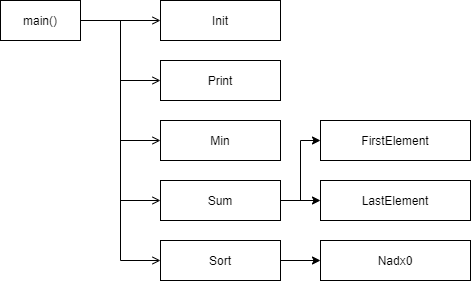

The diagram above was exported from draw.io. Its source (the exported page's mxGraphModel, read from the mxfile embedded in the PNG):
<mxGraphModel dx="832" dy="457" grid="1" gridSize="10" guides="1" tooltips="1" connect="1" arrows="1" fold="1" page="1" pageScale="1" pageWidth="827" pageHeight="1169" math="0" shadow="0">
  <root>
    <mxCell id="0" />
    <mxCell id="1" parent="0" />
    <mxCell id="gniabHEmEjr_e1_ldxEX-1" style="edgeStyle=orthogonalEdgeStyle;rounded=0;orthogonalLoop=1;jettySize=auto;html=1;endArrow=open;endFill=0;" edge="1" parent="1" source="gniabHEmEjr_e1_ldxEX-6" target="gniabHEmEjr_e1_ldxEX-7">
      <mxGeometry relative="1" as="geometry" />
    </mxCell>
    <mxCell id="gniabHEmEjr_e1_ldxEX-2" style="edgeStyle=orthogonalEdgeStyle;rounded=0;orthogonalLoop=1;jettySize=auto;html=1;entryX=0;entryY=0.5;entryDx=0;entryDy=0;endArrow=open;endFill=0;" edge="1" parent="1" source="gniabHEmEjr_e1_ldxEX-6" target="gniabHEmEjr_e1_ldxEX-8">
      <mxGeometry relative="1" as="geometry" />
    </mxCell>
    <mxCell id="gniabHEmEjr_e1_ldxEX-3" style="edgeStyle=orthogonalEdgeStyle;rounded=0;orthogonalLoop=1;jettySize=auto;html=1;entryX=0;entryY=0.5;entryDx=0;entryDy=0;endArrow=open;endFill=0;" edge="1" parent="1" source="gniabHEmEjr_e1_ldxEX-6" target="gniabHEmEjr_e1_ldxEX-10">
      <mxGeometry relative="1" as="geometry" />
    </mxCell>
    <mxCell id="gniabHEmEjr_e1_ldxEX-4" style="edgeStyle=orthogonalEdgeStyle;rounded=0;orthogonalLoop=1;jettySize=auto;html=1;entryX=0;entryY=0.5;entryDx=0;entryDy=0;endArrow=open;endFill=0;" edge="1" parent="1" source="gniabHEmEjr_e1_ldxEX-6" target="gniabHEmEjr_e1_ldxEX-11">
      <mxGeometry relative="1" as="geometry" />
    </mxCell>
    <mxCell id="gniabHEmEjr_e1_ldxEX-5" style="edgeStyle=orthogonalEdgeStyle;rounded=0;orthogonalLoop=1;jettySize=auto;html=1;entryX=0;entryY=0.5;entryDx=0;entryDy=0;endArrow=open;endFill=0;" edge="1" parent="1" source="gniabHEmEjr_e1_ldxEX-6" target="gniabHEmEjr_e1_ldxEX-13">
      <mxGeometry relative="1" as="geometry">
        <Array as="points">
          <mxPoint x="170" y="40" />
          <mxPoint x="170" y="280" />
        </Array>
      </mxGeometry>
    </mxCell>
    <mxCell id="gniabHEmEjr_e1_ldxEX-6" value="main()" style="rounded=0;whiteSpace=wrap;html=1;" vertex="1" parent="1">
      <mxGeometry x="50" y="20" width="80" height="40" as="geometry" />
    </mxCell>
    <mxCell id="gniabHEmEjr_e1_ldxEX-7" value="Init" style="rounded=0;whiteSpace=wrap;html=1;" vertex="1" parent="1">
      <mxGeometry x="210" y="20" width="120" height="40" as="geometry" />
    </mxCell>
    <mxCell id="gniabHEmEjr_e1_ldxEX-8" value="Print" style="rounded=0;whiteSpace=wrap;html=1;" vertex="1" parent="1">
      <mxGeometry x="210" y="80" width="120" height="40" as="geometry" />
    </mxCell>
    <mxCell id="gniabHEmEjr_e1_ldxEX-10" value="Min" style="rounded=0;whiteSpace=wrap;html=1;" vertex="1" parent="1">
      <mxGeometry x="210" y="140" width="120" height="40" as="geometry" />
    </mxCell>
    <mxCell id="gniabHEmEjr_e1_ldxEX-18" style="edgeStyle=orthogonalEdgeStyle;rounded=0;orthogonalLoop=1;jettySize=auto;html=1;exitX=1;exitY=0.5;exitDx=0;exitDy=0;entryX=0;entryY=0.5;entryDx=0;entryDy=0;" edge="1" parent="1" source="gniabHEmEjr_e1_ldxEX-11" target="gniabHEmEjr_e1_ldxEX-15">
      <mxGeometry relative="1" as="geometry" />
    </mxCell>
    <mxCell id="gniabHEmEjr_e1_ldxEX-19" style="edgeStyle=orthogonalEdgeStyle;rounded=0;orthogonalLoop=1;jettySize=auto;html=1;exitX=1;exitY=0.5;exitDx=0;exitDy=0;entryX=0;entryY=0.5;entryDx=0;entryDy=0;" edge="1" parent="1" source="gniabHEmEjr_e1_ldxEX-11" target="gniabHEmEjr_e1_ldxEX-14">
      <mxGeometry relative="1" as="geometry" />
    </mxCell>
    <mxCell id="gniabHEmEjr_e1_ldxEX-11" value="Sum" style="rounded=0;whiteSpace=wrap;html=1;" vertex="1" parent="1">
      <mxGeometry x="210" y="200" width="120" height="40" as="geometry" />
    </mxCell>
    <mxCell id="gniabHEmEjr_e1_ldxEX-21" style="edgeStyle=orthogonalEdgeStyle;rounded=0;orthogonalLoop=1;jettySize=auto;html=1;exitX=1;exitY=0.5;exitDx=0;exitDy=0;entryX=0;entryY=0.5;entryDx=0;entryDy=0;" edge="1" parent="1" source="gniabHEmEjr_e1_ldxEX-13" target="gniabHEmEjr_e1_ldxEX-20">
      <mxGeometry relative="1" as="geometry" />
    </mxCell>
    <mxCell id="gniabHEmEjr_e1_ldxEX-13" value="Sort" style="rounded=0;whiteSpace=wrap;html=1;" vertex="1" parent="1">
      <mxGeometry x="210" y="260" width="120" height="40" as="geometry" />
    </mxCell>
    <mxCell id="gniabHEmEjr_e1_ldxEX-14" value="LastElement" style="rounded=0;whiteSpace=wrap;html=1;" vertex="1" parent="1">
      <mxGeometry x="370" y="200" width="150" height="40" as="geometry" />
    </mxCell>
    <mxCell id="gniabHEmEjr_e1_ldxEX-15" value="FirstElement" style="rounded=0;whiteSpace=wrap;html=1;" vertex="1" parent="1">
      <mxGeometry x="370" y="140" width="150" height="40" as="geometry" />
    </mxCell>
    <mxCell id="gniabHEmEjr_e1_ldxEX-20" value="Nadx0" style="rounded=0;whiteSpace=wrap;html=1;" vertex="1" parent="1">
      <mxGeometry x="370" y="260" width="150" height="40" as="geometry" />
    </mxCell>
  </root>
</mxGraphModel>